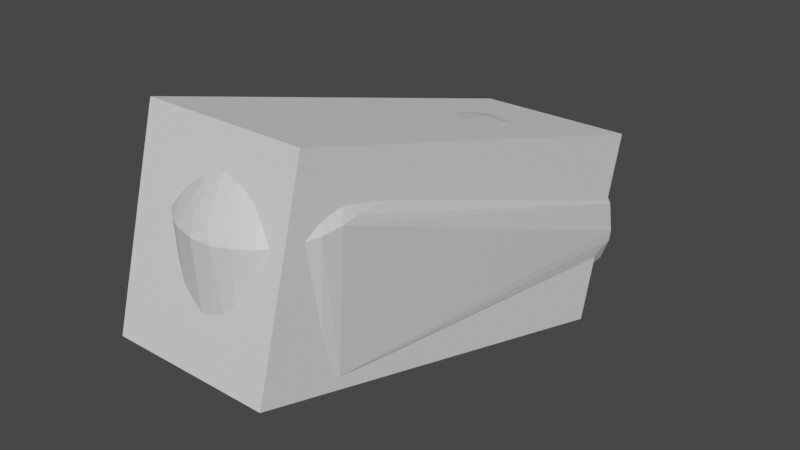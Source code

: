 # Source: link5.blend  (saved by Blender 2.82.7; exported with 4.5.12 LTS)
import bpy
from mathutils import Matrix  # noqa: F401  (used for matrix-valued properties, if any)

bpy.ops.wm.read_factory_settings(use_empty=True)
scene = bpy.context.scene
scene.name = 'Scene'

# ---- collections
col_collection = bpy.data.collections.new('Collection'); scene.collection.children.link(col_collection)

# ---- materials (node trees are filled in below, after node groups)
mat_defaultmaterial = bpy.data.materials.new('DefaultMaterial')
mat_defaultmaterial.use_transparent_shadow = False

# ---- material node trees
mat_defaultmaterial.use_nodes = True; mat_defaultmaterial.node_tree.nodes.clear()
_N = mat_defaultmaterial.node_tree.nodes; _L = mat_defaultmaterial.node_tree.links
n0 = _N.new('ShaderNodeOutputMaterial'); n0.name = 'Material Output'; n0.location = (300, 300)
n1 = _N.new('ShaderNodeBsdfPrincipled'); n1.name = 'Principled BSDF'; n1.location = (10, 300)
n1.distribution = 'GGX'
n1.subsurface_method = 'BURLEY'
n1.inputs[3].default_value = 1.45
n1.inputs[27].default_value = (0.0, 0.0, 0.0, 1.0)
n1.inputs[28].default_value = 1.0
_L.new(n1.outputs[0], n0.inputs[0])
n0.is_active_output = True

# ---- world
world_world = bpy.data.worlds.new('World'); scene.world = world_world
world_world.use_nodes = True; world_world.node_tree.nodes.clear()
_N = world_world.node_tree.nodes; _L = world_world.node_tree.links
n0 = _N.new('ShaderNodeOutputWorld'); n0.name = 'World Output'; n0.location = (300, 300)
n1 = _N.new('ShaderNodeBackground'); n1.name = 'Background'; n1.location = (10, 300)
n1.inputs[0].default_value = (0.05088, 0.05088, 0.05088, 1.0)
_L.new(n1.outputs[0], n0.inputs[0])
n0.is_active_output = True
world_world.color = (0.05088, 0.05088, 0.05088)
world_world.use_sun_shadow = False
world_world.sun_shadow_jitter_overblur = 0.0

# ---- meshes
me_cube_001 = bpy.data.meshes.new('Cube.001')
me_cube_001.from_pydata([(-0.05678, -0.1637, -0.0217), (-0.0582, -0.1274, 0.1044), (-0.05028, 0.1293, -0.1061), (-0.0517, 0.1656, 0.01993), (0.0517, -0.1656, -0.01993), (0.05028, -0.1293, 0.1061), (0.0582, 0.1274, -0.1044), (0.05678, 0.1637, 0.0217)], [], [(1, 2, 0), (3, 6, 2), (7, 4, 6), (5, 0, 4), (6, 0, 2), (3, 5, 7), (1, 3, 2), (3, 7, 6), (7, 5, 4), (5, 1, 0), (6, 4, 0), (3, 1, 5)])
_uv = me_cube_001.uv_layers.new(name='UVMap')
_uv.uv.foreach_set('vector', [0.625, 0.0, 0.375, 0.25, 0.375, 0.0, 0.625, 0.25, 0.375, 0.5, 0.375, 0.25, 0.625, 0.5, 0.375, 0.75, 0.375, 0.5, 0.625, 0.75, 0.375, 1.0, 0.375, 0.75, 0.375, 0.5, 0.125, 0.75, 0.125, 0.5, 0.875, 0.5, 0.625, 0.75, 0.625, 0.5, 0.625, 0.0, 0.625, 0.25, 0.375, 0.25, 0.625, 0.25, 0.625, 0.5, 0.375, 0.5, 0.625, 0.5, 0.625, 0.75, 0.375, 0.75, 0.625, 0.75, 0.625, 1.0, 0.375, 1.0, 0.375, 0.5, 0.375, 0.75, 0.125, 0.75, 0.875, 0.5, 0.875, 0.75, 0.625, 0.75])
me_cube_001.use_remesh_fix_poles = True
me_cube_001.use_remesh_preserve_attributes = False
me_cube_001.use_mirror_vertex_groups = False
me_cube_001.update()
me_link5 = bpy.data.meshes.new('link5')
me_link5.from_pydata([(-0.04313, 0.0346, -0.259), (-0.04949, 0.1046, -0.007973), (-0.0276, 0.08841, -0.1731), (-0.02924, 0.0158, 0.03807), (-0.039, 0.01581, 0.02823), (-0.00786, -0.05141, -0.2162), (0.01149, 0.05424, -0.259), (-0.00797, 0.05458, -0.259), (-0.000707, 0.08537, -0.1988), (0.04522, 0.01581, 0.01618), (0.04525, 0.101, 0.0244), (0.04015, 0.0158, 0.02631), (0.05258, 0.01742, -0.259), (0.05053, 0.1033, 0.003046), (0.05508, -0.002321, -0.259), (0.05508, -0.002321, -0.259), (0.05053, 0.1033, 0.003046), (0.04767, 0.01586, 0.005726), (0.03129, 0.01581, 0.03658), (0.03052, 0.09895, 0.04205), (0.02016, 0.09825, 0.04819), (-0.04901, 0.1019, 0.0147), (-0.05041, 0.1039, 0.0002623), (-0.04766, 0.01586, 0.005784), (-0.04541, 0.101, 0.02388), (-0.04035, 0.1002, 0.03226), (-0.03866, 0.1083, 0.0247), (-0.039, 0.01581, 0.02823), (-0.04035, 0.1002, 0.03226), (-0.04541, 0.101, 0.02388), (-0.04313, 0.0346, -0.259), (-0.0503, 0.02238, -0.259), (-0.04949, 0.1046, -0.007973), (-0.02345, -0.04798, -0.2214), (-0.039, 0.01581, 0.02823), (-0.04525, 0.0158, 0.016), (0.03741, 0.09982, 0.03584), (0.03052, 0.09895, 0.04205), (0.03129, 0.01581, 0.03658), (-0.01763, 0.01581, 0.04479), (-0.02924, 0.0158, 0.03807), (-0.00786, -0.05141, -0.2162), (-0.004649, 0.0978, 0.05217), (-0.01983, 0.09853, 0.04827), (-0.01763, 0.01581, 0.04479), (-0.004649, 0.0978, 0.05217), (-0.01763, 0.01581, 0.04479), (-0.002655, 0.0158, 0.04798), (0.01518, 0.1167, 0.03552), (0.01032, 0.1256, 0.02724), (0.007445, 0.1175, 0.03726), (0.04951, 0.1044, -0.008035), (0.05258, 0.01742, -0.259), (0.04347, 0.03402, -0.259), (-0.01139, 0.0843, -0.1997), (-0.000707, 0.08537, -0.1988), (-0.00797, 0.05458, -0.259), (-0.02223, 0.08404, -0.1947), (-0.00797, 0.05458, -0.259), (-0.02602, 0.04898, -0.259), (-0.04525, 0.0158, 0.016), (-0.04901, 0.1019, 0.0147), (-0.04766, 0.01586, 0.005784), (-0.01577, 0.1282, 0.01071), (-0.01643, 0.1253, 0.02505), (-0.004211, 0.129, 0.01653), (-0.004211, 0.129, 0.01653), (-0.01643, 0.1253, 0.02505), (-0.002979, 0.1257, 0.02893), (-0.02924, 0.0158, 0.03807), (-0.03414, 0.09933, 0.0391), (-0.039, 0.01581, 0.02823), (-0.0254, 0.09856, 0.04545), (-0.02713, 0.1053, 0.03938), (-0.03414, 0.09933, 0.0391), (-0.03414, 0.09933, 0.0391), (-0.02924, 0.0158, 0.03807), (-0.0254, 0.09856, 0.04545), (0.05053, 0.1033, 0.003046), (0.0446, 0.1093, 0.009724), (0.04858, 0.1018, 0.01588), (0.04858, 0.1018, 0.01588), (0.04767, 0.01586, 0.005726), (0.05053, 0.1033, 0.003046), (0.005702, 0.1298, 0.007863), (-0.006807, 0.1295, 0.01132), (0.008238, 0.1289, 0.01471), (0.01032, 0.1256, 0.02724), (0.02027, 0.1171, 0.03224), (0.02161, 0.1246, 0.02149), (0.008238, 0.1289, 0.01471), (0.01032, 0.1256, 0.02724), (0.02161, 0.1246, 0.02149), (-0.002979, 0.1257, 0.02893), (0.01032, 0.1256, 0.02724), (-0.004211, 0.129, 0.01653), (0.02715, 0.08822, -0.1754), (0.04951, 0.1044, -0.008035), (0.04347, 0.03402, -0.259), (0.01149, 0.05424, -0.259), (0.01697, 0.08286, -0.2008), (0.03097, 0.04576, -0.259), (0.01697, 0.08286, -0.2008), (0.01149, 0.05424, -0.259), (0.01085, 0.08517, -0.1979), (0.01018, 0.1294, -0.0007215), (0.01829, 0.1274, -0.005254), (0.008646, 0.1284, -0.009444), (0.05215, -0.01748, -0.243), (0.05432, -0.01011, -0.259), (0.04767, 0.01586, 0.005726), (0.05432, -0.01011, -0.259), (0.05508, -0.002321, -0.259), (0.04767, 0.01586, 0.005726), (0.002603, 0.1053, 0.04795), (0.01317, 0.106, 0.04549), (0.007445, 0.1175, 0.03726), (-0.0282, 0.1238, 0.01365), (-0.0329, 0.1222, 0.0002261), (-0.04142, 0.1135, 0.007594), (-0.01577, 0.1282, 0.01071), (-0.004211, 0.129, 0.01653), (-0.006807, 0.1295, 0.01132), (-0.01458, 0.1287, 0.0006081), (-0.006807, 0.1295, 0.01132), (-0.004047, 0.1299, 0.002559), (-0.01654, 0.1273, -0.007896), (-0.01458, 0.1287, 0.0006081), (-0.00634, 0.1291, -0.006773), (-0.03476, 0.1165, 0.01719), (-0.04347, 0.1082, 0.01585), (-0.03866, 0.1083, 0.0247), (-0.0282, 0.1238, 0.01365), (-0.01643, 0.1253, 0.02505), (-0.01577, 0.1282, 0.01071), (-0.0282, 0.1238, 0.01365), (-0.02844, 0.1184, 0.02355), (-0.01643, 0.1253, 0.02505), (-0.05397, 0.01155, -0.259), (-0.04949, 0.1046, -0.007973), (-0.0503, 0.02238, -0.259), (-0.04313, 0.0346, -0.259), (-0.02223, 0.08404, -0.1947), (-0.02602, 0.04898, -0.259), (-0.02223, 0.08404, -0.1947), (-0.01139, 0.0843, -0.1997), (-0.00797, 0.05458, -0.259), (0.008457, 0.09786, 0.05158), (0.002603, 0.1053, 0.04795), (-0.004649, 0.0978, 0.05217), (-0.004649, 0.0978, 0.05217), (-0.002655, 0.0158, 0.04798), (0.008457, 0.09786, 0.05158), (0.008457, 0.09786, 0.05158), (-0.002655, 0.0158, 0.04798), (0.01479, 0.01577, 0.04594), (-0.02345, -0.04798, -0.2214), (-0.01481, -0.05069, -0.2196), (-0.039, 0.01581, 0.02823), (-0.00786, -0.05141, -0.2162), (-0.039, 0.01581, 0.02823), (-0.01481, -0.05069, -0.2196), (-0.005146, -0.0546, -0.2455), (-0.01115, -0.05309, -0.2339), (-0.01159, -0.05381, -0.2485), (-0.02924, 0.0158, 0.03807), (-0.01763, 0.01581, 0.04479), (-0.0254, 0.09856, 0.04545), (0.04858, 0.1018, 0.01588), (0.04525, 0.101, 0.0244), (0.04522, 0.01581, 0.01618), (0.03307, 0.1216, -0.002943), (0.02451, 0.1257, -0.002052), (0.03143, 0.1229, 0.006909), (0.03143, 0.1229, 0.006909), (0.04019, 0.1153, 0.003949), (0.03307, 0.1216, -0.002943), (0.03307, 0.1216, -0.002943), (0.04019, 0.1153, 0.003949), (0.04252, 0.113, -0.006256), (-0.0254, 0.09856, 0.04545), (-0.01763, 0.01581, 0.04479), (-0.01983, 0.09853, 0.04827), (-0.01983, 0.09853, 0.04827), (-0.02713, 0.1053, 0.03938), (-0.0254, 0.09856, 0.04545), (-0.004649, 0.0978, 0.05217), (-0.008002, 0.1063, 0.0465), (-0.01983, 0.09853, 0.04827), (-0.008002, 0.1063, 0.0465), (-0.004649, 0.0978, 0.05217), (0.002603, 0.1053, 0.04795), (0.002603, 0.1053, 0.04795), (-0.000101, 0.1176, 0.03815), (-0.008002, 0.1063, 0.0465), (0.002603, 0.1053, 0.04795), (0.008457, 0.09786, 0.05158), (0.01317, 0.106, 0.04549), (0.01822, 0.1279, 0.008189), (0.008238, 0.1289, 0.01471), (0.02161, 0.1246, 0.02149), (0.01822, 0.1279, 0.008189), (0.005702, 0.1298, 0.007863), (0.008238, 0.1289, 0.01471), (0.02317, 0.08496, -0.1911), (0.04347, 0.03402, -0.259), (0.03097, 0.04576, -0.259), (0.02715, 0.08822, -0.1754), (0.04347, 0.03402, -0.259), (0.02317, 0.08496, -0.1911), (0.04734, 0.1078, -1.52e-05), (0.0446, 0.1093, 0.009724), (0.05053, 0.1033, 0.003046), (-0.000707, 0.08537, -0.1988), (0.01085, 0.08517, -0.1979), (0.01149, 0.05424, -0.259), (0.02317, 0.08496, -0.1911), (0.03097, 0.04576, -0.259), (0.01697, 0.08286, -0.2008), (0.02317, 0.08496, -0.1911), (0.01085, 0.08517, -0.1979), (0.01467, 0.08941, -0.1833), (-0.00634, 0.1291, -0.006773), (-0.0203, 0.08992, -0.1771), (-0.01654, 0.1273, -0.007896), (-0.005146, -0.0546, -0.2455), (0.003135, -0.05513, -0.2589), (-0.001501, -0.05409, -0.2349), (0.03699, -0.04084, -0.2317), (0.04767, 0.01586, 0.005726), (0.04522, 0.01581, 0.01618), (0.02698, 0.1069, 0.03806), (0.02027, 0.1171, 0.03224), (0.0208, 0.105, 0.04321), (0.0208, 0.105, 0.04321), (0.02027, 0.1171, 0.03224), (0.01518, 0.1167, 0.03552), (-0.01458, 0.1287, 0.0006081), (-0.01577, 0.1282, 0.01071), (-0.006807, 0.1295, 0.01132), (-0.01577, 0.1282, 0.01071), (-0.02094, 0.1272, 0.004685), (-0.0282, 0.1238, 0.01365), (-0.02094, 0.1272, 0.004685), (-0.0329, 0.1222, 0.0002261), (-0.0282, 0.1238, 0.01365), (0.005702, 0.1298, 0.007863), (-0.004047, 0.1299, 0.002559), (-0.006807, 0.1295, 0.01132), (-0.01088, 0.08909, -0.186), (0.0003668, 0.08982, -0.1855), (-0.01139, 0.0843, -0.1997), (-0.01654, 0.1273, -0.007896), (-0.02346, 0.126, -0.003386), (-0.01458, 0.1287, 0.0006081), (-0.01577, 0.1282, 0.01071), (-0.01458, 0.1287, 0.0006081), (-0.02094, 0.1272, 0.004685), (-0.02094, 0.1272, 0.004685), (-0.01458, 0.1287, 0.0006081), (-0.02346, 0.126, -0.003386), (-0.0276, 0.08841, -0.1731), (-0.02346, 0.126, -0.003386), (-0.0203, 0.08992, -0.1771), (-0.03476, 0.1165, 0.01719), (-0.04142, 0.1135, 0.007594), (-0.04347, 0.1082, 0.01585), (-0.04541, 0.101, 0.02388), (-0.04525, 0.0158, 0.016), (-0.039, 0.01581, 0.02823), (-0.04142, 0.1135, 0.007594), (-0.03476, 0.1165, 0.01719), (-0.0282, 0.1238, 0.01365), (-0.04901, 0.1019, 0.0147), (-0.04347, 0.1082, 0.01585), (-0.04142, 0.1135, 0.007594), (-0.04901, 0.1019, 0.0147), (-0.04142, 0.1135, 0.007594), (-0.05041, 0.1039, 0.0002623), (-0.02844, 0.1184, 0.02355), (-0.02188, 0.1174, 0.03088), (-0.01643, 0.1253, 0.02505), (-0.02844, 0.1184, 0.02355), (-0.03866, 0.1083, 0.0247), (-0.0309, 0.1106, 0.03111), (-0.03414, 0.09933, 0.0391), (-0.04035, 0.1002, 0.03226), (-0.039, 0.01581, 0.02823), (-0.0309, 0.1106, 0.03111), (-0.03866, 0.1083, 0.0247), (-0.04035, 0.1002, 0.03226), (-0.05397, 0.01155, -0.259), (-0.05502, -0.004388, -0.259), (-0.05041, 0.1039, 0.0002623), (-0.04313, 0.0346, -0.259), (-0.0276, 0.08841, -0.1731), (-0.02223, 0.08404, -0.1947), (0.02016, 0.09825, 0.04819), (0.008457, 0.09786, 0.05158), (0.01479, 0.01577, 0.04594), (0.008457, 0.09786, 0.05158), (0.02016, 0.09825, 0.04819), (0.01317, 0.106, 0.04549), (-0.05502, -0.004388, -0.259), (-0.05321, -0.01391, -0.2455), (-0.04766, 0.01586, 0.005784), (0.01479, 0.01577, 0.04594), (0.03129, 0.01581, 0.03658), (0.02016, 0.09825, 0.04819), (0.03741, 0.09982, 0.03584), (0.03129, 0.01581, 0.03658), (0.04015, 0.0158, 0.02631), (0.04858, 0.1018, 0.01588), (0.0446, 0.1093, 0.009724), (0.04112, 0.1121, 0.01355), (0.03251, 0.1174, 0.01946), (0.03867, 0.108, 0.02526), (0.04112, 0.1121, 0.01355), (0.0446, 0.1093, 0.009724), (0.04019, 0.1153, 0.003949), (0.04112, 0.1121, 0.01355), (0.008238, 0.1289, 0.01471), (-0.004211, 0.129, 0.01653), (0.01032, 0.1256, 0.02724), (0.03143, 0.1229, 0.006909), (0.02652, 0.1241, 0.0158), (0.04112, 0.1121, 0.01355), (0.02652, 0.1241, 0.0158), (0.03251, 0.1174, 0.01946), (0.04112, 0.1121, 0.01355), (0.01822, 0.1279, 0.008189), (0.02652, 0.1241, 0.0158), (0.03143, 0.1229, 0.006909), (0.02451, 0.1257, -0.002052), (0.01822, 0.1279, 0.008189), (0.03143, 0.1229, 0.006909), (0.04112, 0.1121, 0.01355), (0.04019, 0.1153, 0.003949), (0.03143, 0.1229, 0.006909), (-0.005993, 0.1159, 0.03904), (-0.01588, 0.1115, 0.0402), (-0.008002, 0.1063, 0.0465), (-0.01321, 0.119, 0.0339), (-0.01643, 0.1253, 0.02505), (-0.02188, 0.1174, 0.03088), (-0.002979, 0.1257, 0.02893), (0.007445, 0.1175, 0.03726), (0.01032, 0.1256, 0.02724), (0.007445, 0.1175, 0.03726), (-0.002979, 0.1257, 0.02893), (-0.000101, 0.1176, 0.03815), (0.01822, 0.1279, 0.008189), (0.01018, 0.1294, -0.0007215), (0.005702, 0.1298, 0.007863), (0.02715, 0.08822, -0.1754), (0.03307, 0.1216, -0.002943), (0.04252, 0.113, -0.006256), (0.02451, 0.1257, -0.002052), (0.03307, 0.1216, -0.002943), (0.02715, 0.08822, -0.1754), (0.04951, 0.1044, -0.008035), (0.05053, 0.1033, 0.003046), (0.05258, 0.01742, -0.259), (0.04734, 0.1078, -1.52e-05), (0.04019, 0.1153, 0.003949), (0.0446, 0.1093, 0.009724), (0.01085, 0.08517, -0.1979), (-0.000707, 0.08537, -0.1988), (0.01467, 0.08941, -0.1833), (0.0003668, 0.08982, -0.1855), (0.01467, 0.08941, -0.1833), (-0.000707, 0.08537, -0.1988), (0.01085, 0.08517, -0.1979), (0.02317, 0.08496, -0.1911), (0.01697, 0.08286, -0.2008), (0.01467, 0.08941, -0.1833), (0.02715, 0.08822, -0.1754), (0.02317, 0.08496, -0.1911), (0.005702, 0.1298, 0.007863), (0.01018, 0.1294, -0.0007215), (-0.004047, 0.1299, 0.002559), (-0.00634, 0.1291, -0.006773), (-0.004047, 0.1299, 0.002559), (0.01018, 0.1294, -0.0007215), (0.00996, -0.05074, -0.2144), (0.0174, -0.05018, -0.221), (0.04015, 0.0158, 0.02631), (0.00996, -0.05074, -0.2144), (0.04015, 0.0158, 0.02631), (0.03129, 0.01581, 0.03658), (0.007445, 0.1175, 0.03726), (0.01317, 0.106, 0.04549), (0.01518, 0.1167, 0.03552), (-0.006807, 0.1295, 0.01132), (-0.004211, 0.129, 0.01653), (0.008238, 0.1289, 0.01471), (-0.00634, 0.1291, -0.006773), (-0.01458, 0.1287, 0.0006081), (-0.004047, 0.1299, 0.002559), (-0.02346, 0.126, -0.003386), (-0.01654, 0.1273, -0.007896), (-0.0203, 0.08992, -0.1771), (-0.03476, 0.1165, 0.01719), (-0.02844, 0.1184, 0.02355), (-0.0282, 0.1238, 0.01365), (-0.03476, 0.1165, 0.01719), (-0.03866, 0.1083, 0.0247), (-0.02844, 0.1184, 0.02355), (-0.02188, 0.1174, 0.03088), (-0.02844, 0.1184, 0.02355), (-0.0309, 0.1106, 0.03111), (-0.05041, 0.1039, 0.0002623), (-0.04106, 0.1147, -0.004035), (-0.04949, 0.1046, -0.007973), (0.003135, -0.05513, -0.2589), (-0.005146, -0.0546, -0.2455), (-0.01176, -0.0539, -0.259), (-0.01176, -0.0539, -0.259), (-0.005146, -0.0546, -0.2455), (-0.01159, -0.05381, -0.2485), (-0.05502, -0.004388, -0.259), (-0.04766, 0.01586, 0.005784), (-0.05041, 0.1039, 0.0002623), (0.003435, -0.05153, -0.2143), (-0.00786, -0.05141, -0.2162), (-0.001501, -0.05409, -0.2349), (0.03867, 0.108, 0.02526), (0.03251, 0.1174, 0.01946), (0.02963, 0.1129, 0.02962), (0.02963, 0.1129, 0.02962), (0.03251, 0.1174, 0.01946), (0.02161, 0.1246, 0.02149), (0.04525, 0.101, 0.0244), (0.04858, 0.1018, 0.01588), (0.04112, 0.1121, 0.01355), (0.03867, 0.108, 0.02526), (0.04525, 0.101, 0.0244), (0.04112, 0.1121, 0.01355), (0.04858, 0.1018, 0.01588), (0.04522, 0.01581, 0.01618), (0.04767, 0.01586, 0.005726), (0.04734, 0.1078, -1.52e-05), (0.04951, 0.1044, -0.008035), (0.04252, 0.113, -0.006256), (-0.01588, 0.1115, 0.0402), (-0.005993, 0.1159, 0.03904), (-0.01321, 0.119, 0.0339), (-0.01321, 0.119, 0.0339), (-0.005993, 0.1159, 0.03904), (-0.002979, 0.1257, 0.02893), (-0.01321, 0.119, 0.0339), (-0.002979, 0.1257, 0.02893), (-0.01643, 0.1253, 0.02505), (-0.008002, 0.1063, 0.0465), (-0.000101, 0.1176, 0.03815), (-0.005993, 0.1159, 0.03904), (-0.01588, 0.1115, 0.0402), (-0.01983, 0.09853, 0.04827), (-0.008002, 0.1063, 0.0465), (-0.02188, 0.1174, 0.03088), (-0.01588, 0.1115, 0.0402), (-0.01321, 0.119, 0.0339), (0.02161, 0.1246, 0.02149), (0.02027, 0.1171, 0.03224), (0.02963, 0.1129, 0.02962), (0.01518, 0.1167, 0.03552), (0.02027, 0.1171, 0.03224), (0.01032, 0.1256, 0.02724), (-0.000101, 0.1176, 0.03815), (0.002603, 0.1053, 0.04795), (0.007445, 0.1175, 0.03726), (0.02016, 0.09825, 0.04819), (0.03052, 0.09895, 0.04205), (0.0208, 0.105, 0.04321), (0.02698, 0.1069, 0.03806), (0.0208, 0.105, 0.04321), (0.03052, 0.09895, 0.04205), (0.0208, 0.105, 0.04321), (0.01317, 0.106, 0.04549), (0.02016, 0.09825, 0.04819), (0.01317, 0.106, 0.04549), (0.0208, 0.105, 0.04321), (0.01518, 0.1167, 0.03552), (0.01822, 0.1279, 0.008189), (0.02451, 0.1257, -0.002052), (0.01829, 0.1274, -0.005254), (0.02652, 0.1241, 0.0158), (0.01822, 0.1279, 0.008189), (0.02161, 0.1246, 0.02149), (0.04734, 0.1078, -1.52e-05), (0.05053, 0.1033, 0.003046), (0.04951, 0.1044, -0.008035), (-0.00634, 0.1291, -0.006773), (0.008646, 0.1284, -0.009444), (0.0003668, 0.08982, -0.1855), (-0.000707, 0.08537, -0.1988), (-0.01139, 0.0843, -0.1997), (0.0003668, 0.08982, -0.1855), (-0.01088, 0.08909, -0.186), (-0.0203, 0.08992, -0.1771), (-0.00634, 0.1291, -0.006773), (0.04887, -0.02543, -0.2399), (0.05215, -0.01748, -0.243), (0.04767, 0.01586, 0.005726), (0.04082, -0.03713, -0.2341), (0.04293, -0.03447, -0.259), (0.04514, -0.03161, -0.2356), (0.04082, -0.03713, -0.2341), (0.03401, -0.04346, -0.259), (0.04293, -0.03447, -0.259), (0.04082, -0.03713, -0.2341), (0.03699, -0.04084, -0.2317), (0.03401, -0.04346, -0.259), (0.003135, -0.05513, -0.2589), (0.01121, -0.05398, -0.259), (0.0128, -0.05344, -0.244), (0.02676, -0.04816, -0.2375), (0.02001, -0.05123, -0.2392), (0.02253, -0.05028, -0.259), (0.01479, 0.01577, 0.04594), (0.00996, -0.05074, -0.2144), (0.03129, 0.01581, 0.03658), (0.02676, -0.04816, -0.2375), (0.02253, -0.05028, -0.259), (0.03401, -0.04346, -0.259), (0.03157, -0.04521, -0.2346), (0.02676, -0.04816, -0.2375), (0.03401, -0.04346, -0.259), (0.03741, 0.09982, 0.03584), (0.02698, 0.1069, 0.03806), (0.03052, 0.09895, 0.04205), (0.01018, 0.1294, -0.0007215), (0.008646, 0.1284, -0.009444), (-0.00634, 0.1291, -0.006773), (-0.04106, 0.1147, -0.004035), (-0.04142, 0.1135, 0.007594), (-0.0329, 0.1222, 0.0002261), (-0.04106, 0.1147, -0.004035), (-0.05041, 0.1039, 0.0002623), (-0.04142, 0.1135, 0.007594), (-0.03866, 0.1083, 0.0247), (-0.04347, 0.1082, 0.01585), (-0.04541, 0.101, 0.02388), (-0.02188, 0.1174, 0.03088), (-0.0309, 0.1106, 0.03111), (-0.02713, 0.1053, 0.03938), (-0.0309, 0.1106, 0.03111), (-0.03414, 0.09933, 0.0391), (-0.02713, 0.1053, 0.03938), (-0.02346, 0.126, -0.003386), (-0.0276, 0.08841, -0.1731), (-0.0329, 0.1222, 0.0002261), (-0.05041, 0.1039, 0.0002623), (-0.04949, 0.1046, -0.007973), (-0.05397, 0.01155, -0.259), (-0.04607, -0.03023, -0.2364), (-0.04649, -0.02971, -0.259), (-0.04235, -0.03532, -0.2341), (-0.04987, -0.02352, -0.2415), (-0.05204, -0.01809, -0.259), (-0.04649, -0.02971, -0.259), (-0.03216, -0.04484, -0.2376), (-0.03689, -0.04085, -0.259), (-0.02551, -0.04891, -0.259), (-0.02547, -0.04879, -0.2364), (-0.02345, -0.04798, -0.2214), (-0.03134, -0.04468, -0.2272), (-0.04525, 0.0158, 0.016), (-0.03134, -0.04468, -0.2272), (-0.02345, -0.04798, -0.2214), (-0.02547, -0.04879, -0.2364), (-0.03134, -0.04468, -0.2272), (-0.03216, -0.04484, -0.2376), (0.003435, -0.05153, -0.2143), (0.01479, 0.01577, 0.04594), (-0.002655, 0.0158, 0.04798), (0.03251, 0.1174, 0.01946), (0.02652, 0.1241, 0.0158), (0.02161, 0.1246, 0.02149), (0.04525, 0.101, 0.0244), (0.03867, 0.108, 0.02526), (0.03741, 0.09982, 0.03584), (0.04525, 0.101, 0.0244), (0.03741, 0.09982, 0.03584), (0.04015, 0.0158, 0.02631), (0.04951, 0.1044, -0.008035), (0.02715, 0.08822, -0.1754), (0.04252, 0.113, -0.006256), (-0.002979, 0.1257, 0.02893), (-0.005993, 0.1159, 0.03904), (-0.000101, 0.1176, 0.03815), (0.01018, 0.1294, -0.0007215), (0.01822, 0.1279, 0.008189), (0.01829, 0.1274, -0.005254), (0.01829, 0.1274, -0.005254), (0.02451, 0.1257, -0.002052), (0.02715, 0.08822, -0.1754), (0.008646, 0.1284, -0.009444), (0.01829, 0.1274, -0.005254), (0.01467, 0.08941, -0.1833), (0.01467, 0.08941, -0.1833), (0.01829, 0.1274, -0.005254), (0.02715, 0.08822, -0.1754), (0.01467, 0.08941, -0.1833), (0.0003668, 0.08982, -0.1855), (0.008646, 0.1284, -0.009444), (0.05215, -0.01748, -0.243), (0.04887, -0.02543, -0.2399), (0.04875, -0.02571, -0.259), (0.05215, -0.01748, -0.243), (0.04875, -0.02571, -0.259), (0.05432, -0.01011, -0.259), (0.03699, -0.04084, -0.2317), (0.04082, -0.03713, -0.2341), (0.04767, 0.01586, 0.005726), (0.03699, -0.04084, -0.2317), (0.03157, -0.04521, -0.2346), (0.03401, -0.04346, -0.259), (-0.001501, -0.05409, -0.2349), (0.00818, -0.05346, -0.2326), (0.003435, -0.05153, -0.2143), (0.02253, -0.05028, -0.259), (0.02001, -0.05123, -0.2392), (0.01121, -0.05398, -0.259), (0.03157, -0.04521, -0.2346), (0.0241, -0.04818, -0.224), (0.02676, -0.04816, -0.2375), (0.03109, -0.04413, -0.2235), (0.03699, -0.04084, -0.2317), (0.04522, 0.01581, 0.01618), (0.04522, 0.01581, 0.01618), (0.0241, -0.04818, -0.224), (0.03109, -0.04413, -0.2235), (0.03157, -0.04521, -0.2346), (0.03699, -0.04084, -0.2317), (0.03109, -0.04413, -0.2235), (-0.0329, 0.1222, 0.0002261), (-0.02094, 0.1272, 0.004685), (-0.02346, 0.126, -0.003386), (-0.01782, 0.08708, -0.189), (-0.0203, 0.08992, -0.1771), (-0.01088, 0.08909, -0.186), (-0.04035, 0.1002, 0.03226), (-0.03414, 0.09933, 0.0391), (-0.0309, 0.1106, 0.03111), (-0.04106, 0.1147, -0.004035), (-0.0329, 0.1222, 0.0002261), (-0.0276, 0.08841, -0.1731), (-0.04949, 0.1046, -0.007973), (-0.04106, 0.1147, -0.004035), (-0.0276, 0.08841, -0.1731), (-0.01782, 0.08708, -0.189), (-0.01139, 0.0843, -0.1997), (-0.02223, 0.08404, -0.1947), (-0.01139, 0.0843, -0.1997), (-0.01782, 0.08708, -0.189), (-0.01088, 0.08909, -0.186), (0.003135, -0.05513, -0.2589), (-0.01176, -0.0539, -0.259), (-0.04972, -0.003351, -0.2646), (0.01121, -0.05398, -0.259), (0.003135, -0.05513, -0.2589), (-0.04972, -0.003351, -0.2646), (-0.04972, -0.003351, -0.2646), (-0.01176, -0.0539, -0.259), (-0.02551, -0.04891, -0.259), (0.02253, -0.05028, -0.259), (0.01121, -0.05398, -0.259), (-0.04972, -0.003351, -0.2646), (-0.04972, -0.003351, -0.2646), (-0.02551, -0.04891, -0.259), (-0.03689, -0.04085, -0.259), (0.03401, -0.04346, -0.259), (0.02253, -0.05028, -0.259), (-0.04972, -0.003351, -0.2646), (-0.04972, -0.003351, -0.2646), (0.04293, -0.03447, -0.259), (0.03401, -0.04346, -0.259), (-0.04972, -0.003351, -0.2646), (-0.04649, -0.02971, -0.259), (-0.05204, -0.01809, -0.259), (-0.04972, -0.003351, -0.2646), (0.04875, -0.02571, -0.259), (0.04293, -0.03447, -0.259), (-0.04972, -0.003351, -0.2646), (0.05432, -0.01011, -0.259), (0.04875, -0.02571, -0.259), (-0.04972, -0.003351, -0.2646), (0.05508, -0.002321, -0.259), (0.05432, -0.01011, -0.259), (-0.0497, 0.003472, -0.2645), (-0.02602, 0.04898, -0.259), (-0.00797, 0.05458, -0.259), (-0.04313, 0.0346, -0.259), (-0.02602, 0.04898, -0.259), (-0.0497, 0.003472, -0.2645), (-0.0497, 0.003472, -0.2645), (-0.00797, 0.05458, -0.259), (0.01149, 0.05424, -0.259), (-0.0497, 0.003472, -0.2645), (-0.0503, 0.02238, -0.259), (-0.04313, 0.0346, -0.259), (-0.05397, 0.01155, -0.259), (-0.0503, 0.02238, -0.259), (-0.0497, 0.003472, -0.2645), (0.01149, 0.05424, -0.259), (0.03097, 0.04576, -0.259), (-0.0497, 0.003472, -0.2645), (-0.0497, 0.003472, -0.2645), (-0.05502, -0.004388, -0.259), (-0.05397, 0.01155, -0.259), (-0.0497, 0.003472, -0.2645), (-0.04972, -0.003351, -0.2646), (-0.05502, -0.004388, -0.259), (0.03097, 0.04576, -0.259), (0.04347, 0.03402, -0.259), (-0.0497, 0.003472, -0.2645), (-0.0497, 0.003472, -0.2645), (0.04347, 0.03402, -0.259), (0.05258, 0.01742, -0.259), (0.05258, 0.01742, -0.259), (0.05508, -0.002321, -0.259), (-0.0497, 0.003472, -0.2645), (0.05508, -0.002321, -0.259), (-0.04972, -0.003351, -0.2646), (-0.0497, 0.003472, -0.2645), (-0.03804, -0.03988, -0.2322), (-0.04235, -0.03532, -0.2341), (-0.03689, -0.04085, -0.259), (-0.04987, -0.02352, -0.2415), (-0.05321, -0.01391, -0.2455), (-0.05204, -0.01809, -0.259), (-0.001501, -0.05409, -0.2349), (-0.00786, -0.05141, -0.2162), (-0.01115, -0.05309, -0.2339), (-0.01115, -0.05309, -0.2339), (-0.00786, -0.05141, -0.2162), (-0.01481, -0.05069, -0.2196), (-0.03216, -0.04484, -0.2376), (-0.03804, -0.03988, -0.2322), (-0.03689, -0.04085, -0.259), (-0.03216, -0.04484, -0.2376), (-0.03134, -0.04468, -0.2272), (-0.03804, -0.03988, -0.2322), (-0.02551, -0.04891, -0.259), (-0.01969, -0.05136, -0.2424), (-0.02547, -0.04879, -0.2364), (-0.01763, 0.01581, 0.04479), (-0.00786, -0.05141, -0.2162), (0.003435, -0.05153, -0.2143), (0.003435, -0.05153, -0.2143), (-0.002655, 0.0158, 0.04798), (-0.01763, 0.01581, 0.04479), (0.03741, 0.09982, 0.03584), (0.03867, 0.108, 0.02526), (0.02963, 0.1129, 0.02962), (-0.01588, 0.1115, 0.0402), (-0.02713, 0.1053, 0.03938), (-0.01983, 0.09853, 0.04827), (0.02698, 0.1069, 0.03806), (0.02963, 0.1129, 0.02962), (0.02027, 0.1171, 0.03224), (0.04252, 0.113, -0.006256), (0.04019, 0.1153, 0.003949), (0.04734, 0.1078, -1.52e-05), (0.04293, -0.03447, -0.259), (0.04875, -0.02571, -0.259), (0.04514, -0.03161, -0.2356), (0.003135, -0.05513, -0.2589), (0.00818, -0.05346, -0.2326), (-0.001501, -0.05409, -0.2349), (-0.0203, 0.08992, -0.1771), (-0.02223, 0.08404, -0.1947), (-0.0276, 0.08841, -0.1731), (-0.04901, 0.1019, 0.0147), (-0.04541, 0.101, 0.02388), (-0.04347, 0.1082, 0.01585), (-0.04901, 0.1019, 0.0147), (-0.04525, 0.0158, 0.016), (-0.04541, 0.101, 0.02388), (-0.05204, -0.01809, -0.259), (-0.05502, -0.004388, -0.259), (-0.04972, -0.003351, -0.2646), (-0.05204, -0.01809, -0.259), (-0.05321, -0.01391, -0.2455), (-0.05502, -0.004388, -0.259), (-0.04607, -0.03023, -0.2364), (-0.04987, -0.02352, -0.2415), (-0.04649, -0.02971, -0.259), (-0.001501, -0.05409, -0.2349), (-0.01115, -0.05309, -0.2339), (-0.005146, -0.0546, -0.2455), (-0.01844, -0.05127, -0.2325), (-0.01115, -0.05309, -0.2339), (-0.01481, -0.05069, -0.2196), (-0.03134, -0.04468, -0.2272), (-0.04525, 0.0158, 0.016), (-0.04766, 0.01586, 0.005784), (-0.03134, -0.04468, -0.2272), (-0.04766, 0.01586, 0.005784), (-0.03804, -0.03988, -0.2322), (-0.03216, -0.04484, -0.2376), (-0.02551, -0.04891, -0.259), (-0.02547, -0.04879, -0.2364), (0.003435, -0.05153, -0.2143), (0.00996, -0.05074, -0.2144), (0.01479, 0.01577, 0.04594), (0.03741, 0.09982, 0.03584), (0.02963, 0.1129, 0.02962), (0.02698, 0.1069, 0.03806), (-0.01588, 0.1115, 0.0402), (-0.02188, 0.1174, 0.03088), (-0.02713, 0.1053, 0.03938), (0.04767, 0.01586, 0.005726), (0.04082, -0.03713, -0.2341), (0.04514, -0.03161, -0.2356), (0.04887, -0.02543, -0.2399), (0.04514, -0.03161, -0.2356), (0.04875, -0.02571, -0.259), (0.0128, -0.05344, -0.244), (0.00818, -0.05346, -0.2326), (0.003135, -0.05513, -0.2589), (0.00818, -0.05346, -0.2326), (0.00996, -0.05074, -0.2144), (0.003435, -0.05153, -0.2143), (0.0128, -0.05344, -0.244), (0.01121, -0.05398, -0.259), (0.02001, -0.05123, -0.2392), (0.0003668, 0.08982, -0.1855), (-0.01088, 0.08909, -0.186), (-0.00634, 0.1291, -0.006773), (-0.0203, 0.08992, -0.1771), (-0.01782, 0.08708, -0.189), (-0.02223, 0.08404, -0.1947), (-0.04235, -0.03532, -0.2341), (-0.03804, -0.03988, -0.2322), (-0.04766, 0.01586, 0.005784), (-0.03689, -0.04085, -0.259), (-0.04235, -0.03532, -0.2341), (-0.04649, -0.02971, -0.259), (-0.04649, -0.02971, -0.259), (-0.04972, -0.003351, -0.2646), (-0.03689, -0.04085, -0.259), (-0.01969, -0.05136, -0.2424), (-0.01176, -0.0539, -0.259), (-0.01159, -0.05381, -0.2485), (0.04514, -0.03161, -0.2356), (0.04887, -0.02543, -0.2399), (0.04767, 0.01586, 0.005726), (0.04522, 0.01581, 0.01618), (0.04015, 0.0158, 0.02631), (0.0241, -0.04818, -0.224), (0.04015, 0.0158, 0.02631), (0.0174, -0.05018, -0.221), (0.0241, -0.04818, -0.224), (0.00996, -0.05074, -0.2144), (0.00818, -0.05346, -0.2326), (0.0174, -0.05018, -0.221), (0.03157, -0.04521, -0.2346), (0.03109, -0.04413, -0.2235), (0.0241, -0.04818, -0.224), (-0.02345, -0.04798, -0.2214), (-0.02547, -0.04879, -0.2364), (-0.01844, -0.05127, -0.2325), (-0.02547, -0.04879, -0.2364), (-0.01969, -0.05136, -0.2424), (-0.01844, -0.05127, -0.2325), (-0.01844, -0.05127, -0.2325), (-0.01969, -0.05136, -0.2424), (-0.01159, -0.05381, -0.2485), (-0.01844, -0.05127, -0.2325), (-0.01159, -0.05381, -0.2485), (-0.01115, -0.05309, -0.2339), (0.0241, -0.04818, -0.224), (0.02001, -0.05123, -0.2392), (0.02676, -0.04816, -0.2375), (-0.04607, -0.03023, -0.2364), (-0.04235, -0.03532, -0.2341), (-0.04766, 0.01586, 0.005784), (-0.04987, -0.02352, -0.2415), (-0.04607, -0.03023, -0.2364), (-0.04766, 0.01586, 0.005784), (-0.01969, -0.05136, -0.2424), (-0.02551, -0.04891, -0.259), (-0.01176, -0.0539, -0.259), (-0.05321, -0.01391, -0.2455), (-0.04987, -0.02352, -0.2415), (-0.04766, 0.01586, 0.005784), (-0.01844, -0.05127, -0.2325), (-0.01481, -0.05069, -0.2196), (-0.02345, -0.04798, -0.2214), (0.0174, -0.05018, -0.221), (0.02001, -0.05123, -0.2392), (0.0241, -0.04818, -0.224), (0.02001, -0.05123, -0.2392), (0.00818, -0.05346, -0.2326), (0.0128, -0.05344, -0.244), (0.00818, -0.05346, -0.2326), (0.02001, -0.05123, -0.2392), (0.0174, -0.05018, -0.221)], [], [(0, 1, 2), (3, 4, 5), (6, 7, 8), (9, 10, 11), (12, 13, 14), (15, 16, 17), (18, 19, 20), (21, 22, 23), (24, 25, 26), (27, 28, 29), (30, 31, 32), (33, 34, 35), (36, 37, 38), (39, 40, 41), (42, 43, 44), (45, 46, 47), (48, 49, 50), (51, 52, 53), (54, 55, 56), (57, 58, 59), (60, 61, 62), (63, 64, 65), (66, 67, 68), (69, 70, 71), (72, 73, 74), (75, 76, 77), (78, 79, 80), (81, 82, 83), (84, 85, 86), (87, 88, 89), (90, 91, 92), (93, 94, 95), (96, 97, 98), (99, 100, 101), (102, 103, 104), (105, 106, 107), (108, 109, 110), (111, 112, 113), (114, 115, 116), (117, 118, 119), (120, 121, 122), (123, 124, 125), (126, 127, 128), (129, 130, 131), (132, 133, 134), (135, 136, 137), (138, 139, 140), (141, 142, 143), (144, 145, 146), (147, 148, 149), (150, 151, 152), (153, 154, 155), (156, 157, 158), (159, 160, 161), (162, 163, 164), (165, 166, 167), (168, 169, 170), (171, 172, 173), (174, 175, 176), (177, 178, 179), (180, 181, 182), (183, 184, 185), (186, 187, 188), (189, 190, 191), (192, 193, 194), (195, 196, 197), (198, 199, 200), (201, 202, 203), (204, 205, 206), (207, 208, 209), (210, 211, 212), (213, 214, 215), (216, 217, 218), (219, 220, 221), (222, 223, 224), (225, 226, 227), (228, 229, 230), (231, 232, 233), (234, 235, 236), (237, 238, 239), (240, 241, 242), (243, 244, 245), (246, 247, 248), (249, 250, 251), (252, 253, 254), (255, 256, 257), (258, 259, 260), (261, 262, 263), (264, 265, 266), (267, 268, 269), (270, 271, 272), (273, 274, 275), (276, 277, 278), (279, 280, 281), (282, 283, 284), (285, 286, 287), (288, 289, 290), (291, 292, 293), (294, 295, 296), (297, 298, 299), (300, 301, 302), (303, 304, 305), (306, 307, 308), (309, 310, 311), (312, 313, 314), (315, 316, 317), (318, 319, 320), (321, 322, 323), (324, 325, 326), (327, 328, 329), (330, 331, 332), (333, 334, 335), (336, 337, 338), (339, 340, 341), (342, 343, 344), (345, 346, 347), (348, 349, 350), (351, 352, 353), (354, 355, 356), (357, 358, 359), (360, 361, 362), (363, 364, 365), (366, 367, 368), (369, 370, 371), (372, 373, 374), (375, 376, 377), (378, 379, 380), (381, 382, 383), (384, 385, 386), (387, 388, 389), (390, 391, 392), (393, 394, 395), (396, 397, 398), (399, 400, 401), (402, 403, 404), (405, 406, 407), (408, 409, 410), (411, 412, 413), (414, 415, 416), (417, 418, 419), (420, 421, 422), (423, 424, 425), (426, 427, 428), (429, 430, 431), (432, 433, 434), (435, 436, 437), (438, 439, 440), (441, 442, 443), (444, 445, 446), (447, 448, 449), (450, 451, 452), (453, 454, 455), (456, 457, 458), (459, 460, 461), (462, 463, 464), (465, 466, 467), (468, 469, 470), (471, 472, 473), (474, 475, 476), (477, 478, 479), (480, 481, 482), (483, 484, 485), (486, 487, 488), (489, 490, 491), (492, 493, 494), (495, 496, 497), (498, 499, 500), (501, 502, 503), (504, 505, 506), (507, 508, 509), (510, 511, 512), (513, 514, 515), (516, 517, 518), (519, 520, 521), (522, 523, 524), (525, 526, 527), (528, 529, 530), (531, 532, 533), (534, 535, 536), (537, 538, 539), (540, 541, 542), (543, 544, 545), (546, 547, 548), (549, 550, 551), (552, 553, 554), (555, 556, 557), (558, 559, 560), (561, 562, 563), (564, 565, 566), (567, 568, 569), (570, 571, 572), (573, 574, 575), (576, 577, 578), (579, 580, 581), (582, 583, 584), (585, 586, 587), (588, 589, 590), (591, 592, 593), (594, 595, 596), (597, 598, 599), (600, 601, 602), (603, 604, 605), (606, 607, 608), (609, 610, 611), (612, 613, 614), (615, 616, 617), (618, 619, 620), (621, 622, 623), (624, 625, 626), (627, 628, 629), (630, 631, 632), (633, 634, 635), (636, 637, 638), (639, 640, 641), (642, 643, 644), (645, 646, 647), (648, 649, 650), (651, 652, 653), (654, 655, 656), (657, 658, 659), (660, 661, 662), (663, 664, 665), (666, 667, 668), (669, 670, 671), (672, 673, 674), (675, 676, 677), (678, 679, 680), (681, 682, 683), (684, 685, 686), (687, 688, 689), (690, 691, 692), (693, 694, 695), (696, 697, 698), (699, 700, 701), (702, 703, 704), (705, 706, 707), (708, 709, 710), (711, 712, 713), (714, 715, 716), (717, 718, 719), (720, 721, 722), (723, 724, 725), (726, 727, 728), (729, 730, 731), (732, 733, 734), (735, 736, 737), (738, 739, 740), (741, 742, 743), (744, 745, 746), (747, 748, 749), (750, 751, 752), (753, 754, 755), (756, 757, 758), (759, 760, 761), (762, 763, 764), (765, 766, 767), (768, 769, 770), (771, 772, 773), (774, 775, 776), (777, 778, 779), (780, 781, 782), (783, 784, 785), (786, 787, 788), (789, 790, 791), (792, 793, 794), (795, 796, 797), (798, 799, 800), (801, 802, 803), (804, 805, 806), (807, 808, 809), (810, 811, 812), (813, 814, 815), (816, 817, 818), (819, 820, 821), (822, 823, 824), (825, 826, 827), (828, 829, 830), (831, 832, 833), (834, 835, 836), (837, 838, 839), (840, 841, 842), (843, 844, 845), (846, 847, 848), (849, 850, 851), (852, 853, 854), (855, 856, 857), (858, 859, 860), (861, 862, 863), (864, 865, 866), (867, 868, 869), (870, 871, 872), (873, 874, 875), (876, 877, 878), (879, 880, 881), (882, 883, 884), (885, 886, 887), (888, 889, 890), (891, 892, 893), (894, 895, 896), (897, 898, 899)])
me_link5.polygons.foreach_set('use_smooth', [True] * 300)
me_link5.materials.append(mat_defaultmaterial)
me_link5.use_remesh_fix_poles = True
me_link5.use_remesh_preserve_attributes = False
me_link5.use_mirror_vertex_groups = False
me_link5.update()
me_link5.normals_split_custom_set([tuple(v) for v in zip(*[iter([-0.8486, 0.5036, -0.162, -0.8486, 0.5036, -0.162, -0.8486, 0.5036, -0.162, -0.2336, -0.9447, 0.2301, -0.2336, -0.9447, 0.2301, -0.2336, -0.9447, 0.2301, 0.01594, 0.8893, -0.457, 0.01594, 0.8893, -0.457, 0.01594, 0.8893, -0.457, 0.8935, -0.04342, 0.4471, 0.8935, -0.04342, 0.4471, 0.8935, -0.04342, 0.4471, 0.9915, 0.1257, -0.03345, 0.9915, 0.1257, -0.03345, 0.9915, 0.1257, -0.03345, 0.999, -0.03172, 0.03016, 0.999, -0.03172, 0.03016, 0.999, -0.03172, 0.03016, 0.5119, -0.05164, 0.8575, 0.5119, -0.05164, 0.8575, 0.5119, -0.05164, 0.8575, -0.9954, -0.02519, 0.09271, -0.9954, -0.02519, 0.09271, -0.9954, -0.02519, 0.09271, -0.6761, 0.5711, 0.4655, -0.6761, 0.5711, 0.4655, -0.6761, 0.5711, 0.4655, -0.8569, -0.03829, 0.5141, -0.8569, -0.03829, 0.5141, -0.8569, -0.03829, 0.5141, -0.8513, 0.4994, -0.1609, -0.8513, 0.4994, -0.1609, -0.8513, 0.4994, -0.1609, -0.3976, -0.8946, 0.2039, -0.3976, -0.8946, 0.2039, -0.3976, -0.8946, 0.2039, 0.6717, -0.04241, 0.7396, 0.6717, -0.04241, 0.7396, 0.6717, -0.04241, 0.7396, -0.1393, -0.9602, 0.2421, -0.1393, -0.9602, 0.2421, -0.1393, -0.9602, 0.2421, -0.2504, -0.04742, 0.967, -0.2504, -0.04742, 0.967, -0.2504, -0.04742, 0.967, -0.2085, -0.05491, 0.9765, -0.2085, -0.05491, 0.9765, -0.2085, -0.05491, 0.9765, 0.2299, 0.7244, 0.6499, 0.2299, 0.7244, 0.6499, 0.2299, 0.7244, 0.6499, 0.8662, 0.4753, -0.1542, 0.8662, 0.4753, -0.1542, 0.8662, 0.4753, -0.1542, -0.05321, 0.8915, -0.4498, -0.05321, 0.8915, -0.4498, -0.05321, 0.8915, -0.4498, -0.2651, 0.853, -0.4496, -0.2651, 0.853, -0.4496, -0.2651, 0.853, -0.4496, -0.9726, -0.03898, 0.2292, -0.9726, -0.03898, 0.2292, -0.9726, -0.03898, 0.2292, -0.1613, 0.9682, 0.1914, -0.1613, 0.9682, 0.1914, -0.1613, 0.9682, 0.1914, -0.1099, 0.959, 0.2613, -0.1099, 0.959, 0.2613, -0.1099, 0.959, 0.2613, -0.7093, -0.05025, 0.7032, -0.7093, -0.05025, 0.7032, -0.7093, -0.05025, 0.7032, -0.4724, 0.5186, 0.7127, -0.4724, 0.5186, 0.7127, -0.4724, 0.5186, 0.7127, -0.5897, -0.0445, 0.8064, -0.5897, -0.0445, 0.8064, -0.5897, -0.0445, 0.8064, 0.7943, 0.5773, 0.1892, 0.7943, 0.5773, 0.1892, 0.7943, 0.5773, 0.1892, 0.9888, -0.02782, 0.1466, 0.9888, -0.02782, 0.1466, 0.9888, -0.02782, 0.1466, 0.01368, 0.9922, 0.124, 0.01368, 0.9922, 0.124, 0.01368, 0.9922, 0.124, 0.353, 0.747, 0.5633, 0.353, 0.747, 0.5633, 0.353, 0.747, 0.5633, 0.1949, 0.9565, 0.2172, 0.1949, 0.9565, 0.2172, 0.1949, 0.9565, 0.2172, 0.04101, 0.9678, 0.2485, 0.04101, 0.9678, 0.2485, 0.04101, 0.9678, 0.2485, 0.8474, 0.5056, -0.1623, 0.8474, 0.5056, -0.1623, 0.8474, 0.5056, -0.1623, 0.3584, 0.8237, -0.4393, 0.3584, 0.8237, -0.4393, 0.3584, 0.8237, -0.4393, 0.1185, 0.8864, -0.4476, 0.1185, 0.8864, -0.4476, 0.1185, 0.8864, -0.4476, 0.1658, 0.9763, -0.1391, 0.1658, 0.9763, -0.1391, 0.1658, 0.9763, -0.1391, 0.98, -0.1942, 0.04367, 0.98, -0.1942, 0.04367, 0.98, -0.1942, 0.04367, 0.9946, -0.09768, 0.03457, 0.9946, -0.09768, 0.03457, 0.9946, -0.09768, 0.03457, 0.1413, 0.6188, 0.7728, 0.1413, 0.6188, 0.7728, 0.1413, 0.6188, 0.7728, -0.6468, 0.7506, 0.1352, -0.6468, 0.7506, 0.1352, -0.6468, 0.7506, 0.1352, -0.1542, 0.9721, 0.1767, -0.1542, 0.9721, 0.1767, -0.1542, 0.9721, 0.1767, -0.1141, 0.9934, 0.007809, -0.1141, 0.9934, 0.007809, -0.1141, 0.9934, 0.007809, -0.1581, 0.9797, -0.1231, -0.1581, 0.9797, -0.1231, -0.1581, 0.9797, -0.1231, -0.6731, 0.6476, 0.357, -0.6731, 0.6476, 0.357, -0.6731, 0.6476, 0.357, -0.2909, 0.9397, 0.1795, -0.2909, 0.9397, 0.1795, -0.2909, 0.9397, 0.1795, -0.4923, 0.7682, 0.4093, -0.4923, 0.7682, 0.4093, -0.4923, 0.7682, 0.4093, -0.9421, 0.3196, -0.1017, -0.9421, 0.3196, -0.1017, -0.9421, 0.3196, -0.1017, -0.6014, 0.7158, -0.3549, -0.6014, 0.7158, -0.3549, -0.6014, 0.7158, -0.3549, -0.2267, 0.8655, -0.4468, -0.2267, 0.8655, -0.4468, -0.2267, 0.8655, -0.4468, 0.03792, 0.462, 0.8861, 0.03792, 0.462, 0.8861, 0.03792, 0.462, 0.8861, 0.04501, -0.04982, 0.9977, 0.04501, -0.04982, 0.9977, 0.04501, -0.04982, 0.9977, 0.1163, -0.0592, 0.9915, 0.1163, -0.0592, 0.9915, 0.1163, -0.0592, 0.9915, -0.333, -0.9183, 0.214, -0.333, -0.9183, 0.214, -0.333, -0.9183, 0.214, -0.2126, -0.9487, 0.2339, -0.2126, -0.9487, 0.2339, -0.2126, -0.9487, 0.2339, -0.1461, -0.9879, 0.05286, -0.1461, -0.9879, 0.05286, -0.1461, -0.9879, 0.05286, -0.4999, -0.05384, 0.8644, -0.4999, -0.05384, 0.8644, -0.4999, -0.05384, 0.8644, 0.9318, -0.03516, 0.3614, 0.9318, -0.03516, 0.3614, 0.9318, -0.03516, 0.3614, 0.4265, 0.9034, -0.0446, 0.4265, 0.9034, -0.0446, 0.4265, 0.9034, -0.0446, 0.6587, 0.7523, 0.01348, 0.6587, 0.7523, 0.01348, 0.6587, 0.7523, 0.01348, 0.6725, 0.74, -0.0121, 0.6725, 0.74, -0.0121, 0.6725, 0.74, -0.0121, -0.4518, -0.04954, 0.8907, -0.4518, -0.04954, 0.8907, -0.4518, -0.04954, 0.8907, -0.3706, 0.566, 0.7364, -0.3706, 0.566, 0.7364, -0.3706, 0.566, 0.7364, -0.1945, 0.4897, 0.8499, -0.1945, 0.4897, 0.8499, -0.1945, 0.4897, 0.8499, -0.06407, 0.5358, 0.8419, -0.06407, 0.5358, 0.8419, -0.06407, 0.5358, 0.8419, -0.04896, 0.6157, 0.7865, -0.04896, 0.6157, 0.7865, -0.04896, 0.6157, 0.7865, 0.1603, 0.5317, 0.8316, 0.1603, 0.5317, 0.8316, 0.1603, 0.5317, 0.8316, 0.2134, 0.9597, 0.1828, 0.2134, 0.9597, 0.1828, 0.2134, 0.9597, 0.1828, 0.1453, 0.9866, 0.07448, 0.1453, 0.9866, 0.07448, 0.1453, 0.9866, 0.07448, 0.6478, 0.6897, -0.3236, 0.6478, 0.6897, -0.3236, 0.6478, 0.6897, -0.3236, 0.6664, 0.6783, -0.3096, 0.6664, 0.6783, -0.3096, 0.6664, 0.6783, -0.3096, 0.7669, 0.6311, 0.1168, 0.7669, 0.6311, 0.1168, 0.7669, 0.6311, 0.1168, 0.052, 0.8912, -0.4507, 0.052, 0.8912, -0.4507, 0.052, 0.8912, -0.4507, 0.3943, 0.8148, -0.425, 0.3943, 0.8148, -0.425, 0.3943, 0.8148, -0.425, 0.1924, 0.928, -0.3189, 0.1924, 0.928, -0.3189, 0.1924, 0.928, -0.3189, -0.1462, 0.9666, -0.2104, -0.1462, 0.9666, -0.2104, -0.1462, 0.9666, -0.2104, 0.00946, -0.9989, 0.04508, 0.00946, -0.9989, 0.04508, 0.00946, -0.9989, 0.04508, 0.6498, -0.7454, 0.1488, 0.6498, -0.7454, 0.1488, 0.6498, -0.7454, 0.1488, 0.3762, 0.6302, 0.6792, 0.3762, 0.6302, 0.6792, 0.3762, 0.6302, 0.6792, 0.3759, 0.6302, 0.6793, 0.3759, 0.6302, 0.6793, 0.3759, 0.6302, 0.6793, -0.1466, 0.9887, 0.03174, -0.1466, 0.9887, 0.03174, -0.1466, 0.9887, 0.03174, -0.3102, 0.9448, 0.1056, -0.3102, 0.9448, 0.1056, -0.3102, 0.9448, 0.1056, -0.3952, 0.9182, 0.02666, -0.3952, 0.9182, 0.02666, -0.3952, 0.9182, 0.02666, -0.00941, 0.9991, 0.04104, -0.00941, 0.9991, 0.04104, -0.00941, 0.9991, 0.04104, -0.04785, 0.9435, -0.3279, -0.04785, 0.9435, -0.3279, -0.04785, 0.9435, -0.3279, -0.2496, 0.9632, -0.09931, -0.2496, 0.9632, -0.09931, -0.2496, 0.9632, -0.09931, -0.2197, 0.9753, 0.0225, -0.2197, 0.9753, 0.0225, -0.2197, 0.9753, 0.0225, -0.2679, 0.9617, -0.05779, -0.2679, 0.9617, -0.05779, -0.2679, 0.9617, -0.05779, -0.3043, 0.9316, -0.1989, -0.3043, 0.9316, -0.1989, -0.3043, 0.9316, -0.1989, -0.6871, 0.6775, 0.2626, -0.6871, 0.6775, 0.2626, -0.6871, 0.6775, 0.2626, -0.8895, -0.04376, 0.4549, -0.8895, -0.04376, 0.4549, -0.8895, -0.04376, 0.4549, -0.662, 0.7119, 0.2344, -0.662, 0.7119, 0.2344, -0.662, 0.7119, 0.2344, -0.7547, 0.6215, 0.2099, -0.7547, 0.6215, 0.2099, -0.7547, 0.6215, 0.2099, -0.7779, 0.6072, 0.1618, -0.7779, 0.6072, 0.1618, -0.7779, 0.6072, 0.1618, -0.4734, 0.7115, 0.5192, -0.4734, 0.7115, 0.5192, -0.4734, 0.7115, 0.5192, -0.5848, 0.6515, 0.4833, -0.5848, 0.6515, 0.4833, -0.5848, 0.6515, 0.4833, -0.7424, -0.04382, 0.6686, -0.7424, -0.04382, 0.6686, -0.7424, -0.04382, 0.6686, -0.602, 0.606, 0.5199, -0.602, 0.606, 0.5199, -0.602, 0.606, 0.5199, -0.9978, 0.0654, -0.009579, -0.9978, 0.0654, -0.009579, -0.9978, 0.0654, -0.009579, -0.6701, 0.6775, -0.3032, -0.6701, 0.6775, -0.3032, -0.6701, 0.6775, -0.3032, 0.2791, -0.04442, 0.9592, 0.2791, -0.04442, 0.9592, 0.2791, -0.04442, 0.9592, 0.2256, 0.498, 0.8373, 0.2256, 0.498, 0.8373, 0.2256, 0.498, 0.8373, -0.9902, -0.1342, 0.03777, -0.9902, -0.1342, 0.03777, -0.9902, -0.1342, 0.03777, 0.4925, -0.05584, 0.8685, 0.4925, -0.05584, 0.8685, 0.4925, -0.05584, 0.8685, 0.7564, -0.04934, 0.6523, 0.7564, -0.04934, 0.6523, 0.7564, -0.04934, 0.6523, 0.7547, 0.6065, 0.2503, 0.7547, 0.6065, 0.2503, 0.7547, 0.6065, 0.2503, 0.6612, 0.655, 0.3658, 0.6612, 0.655, 0.3658, 0.6612, 0.655, 0.3658, 0.7146, 0.681, 0.16, 0.7146, 0.681, 0.16, 0.7146, 0.681, 0.16, 0.04339, 0.9684, 0.2455, 0.04339, 0.9684, 0.2455, 0.04339, 0.9684, 0.2455, 0.6387, 0.7262, 0.2545, 0.6387, 0.7262, 0.2545, 0.6387, 0.7262, 0.2545, 0.6373, 0.7216, 0.2703, 0.6373, 0.7216, 0.2703, 0.6373, 0.7216, 0.2703, 0.3595, 0.9303, 0.07287, 0.3595, 0.9303, 0.07287, 0.3595, 0.9303, 0.07287, 0.3558, 0.9343, 0.01967, 0.3558, 0.9343, 0.01967, 0.3558, 0.9343, 0.01967, 0.679, 0.7132, 0.1743, 0.679, 0.7132, 0.1743, 0.679, 0.7132, 0.1743, -0.1923, 0.6285, 0.7536, -0.1923, 0.6285, 0.7536, -0.1923, 0.6285, 0.7536, -0.3442, 0.7005, 0.6251, -0.3442, 0.7005, 0.6251, -0.3442, 0.7005, 0.6251, 0.08875, 0.7629, 0.6404, 0.08875, 0.7629, 0.6404, 0.08875, 0.7629, 0.6404, 0.082, 0.7594, 0.6454, 0.082, 0.7594, 0.6454, 0.082, 0.7594, 0.6454, 0.1467, 0.9887, 0.0325, 0.1467, 0.9887, 0.0325, 0.1467, 0.9887, 0.0325, 0.6325, 0.7561, -0.1683, 0.6325, 0.7561, -0.1683, 0.6325, 0.7561, -0.1683, 0.4071, 0.894, -0.1873, 0.4071, 0.894, -0.1873, 0.4071, 0.894, -0.1873, 0.9719, 0.2257, -0.06638, 0.9719, 0.2257, -0.06638, 0.9719, 0.2257, -0.06638, 0.7478, 0.6551, 0.1077, 0.7478, 0.6551, 0.1077, 0.7478, 0.6551, 0.1077, 0.04023, 0.9569, -0.2876, 0.04023, 0.9569, -0.2876, 0.04023, 0.9569, -0.2876, 0.07815, 0.9436, -0.3217, 0.07815, 0.9436, -0.3217, 0.07815, 0.9436, -0.3217, 0.194, 0.9267, -0.3219, 0.194, 0.9267, -0.3219, 0.194, 0.9267, -0.3219, 0.2517, 0.933, -0.2573, 0.2517, 0.933, -0.2573, 0.2517, 0.933, -0.2573, 0.0289, 0.9992, -0.02939, 0.0289, 0.9992, -0.02939, 0.0289, 0.9992, -0.02939, 0.01521, 0.996, -0.08826, 0.01521, 0.996, -0.08826, 0.01521, 0.996, -0.08826, 0.27, -0.9362, 0.225, 0.27, -0.9362, 0.225, 0.27, -0.9362, 0.225, 0.2623, -0.938, 0.2264, 0.2623, -0.938, 0.2264, 0.2623, -0.938, 0.2264, 0.2386, 0.638, 0.7322, 0.2386, 0.638, 0.7322, 0.2386, 0.638, 0.7322, 0.02105, 0.9956, 0.09177, 0.02105, 0.9956, 0.09177, 0.02105, 0.9956, 0.09177, -0.1017, 0.9931, -0.0593, -0.1017, 0.9931, -0.0593, -0.1017, 0.9931, -0.0593, -0.3081, 0.9303, -0.1987, -0.3081, 0.9303, -0.1987, -0.3081, 0.9303, -0.1987, -0.588, 0.7151, 0.3779, -0.588, 0.7151, 0.3779, -0.588, 0.7151, 0.3779, -0.6129, 0.6723, 0.4151, -0.6129, 0.6723, 0.4151, -0.6129, 0.6723, 0.4151, -0.5, 0.6782, 0.5385, -0.5, 0.6782, 0.5385, -0.5, 0.6782, 0.5385, -0.7605, 0.6487, -0.02992, -0.7605, 0.6487, -0.02992, -0.7605, 0.6487, -0.02992, -0.08236, -0.9965, -0.01134, -0.08236, -0.9965, -0.01134, -0.08236, -0.9965, -0.01134, -0.1263, -0.9919, 0.01036, -0.1263, -0.9919, 0.01036, -0.1263, -0.9919, 0.01036, -0.9991, -0.02924, 0.02999, -0.9991, -0.02924, 0.02999, -0.9991, -0.02924, 0.02999, -0.03152, -0.9909, 0.1308, -0.03152, -0.9909, 0.1308, -0.03152, -0.9909, 0.1308, 0.5865, 0.6652, 0.462, 0.5865, 0.6652, 0.462, 0.5865, 0.6652, 0.462, 0.5456, 0.6974, 0.4647, 0.5456, 0.6974, 0.4647, 0.5456, 0.6974, 0.4647, 0.7223, 0.603, 0.3387, 0.7223, 0.603, 0.3387, 0.7223, 0.603, 0.3387, 0.7003, 0.6161, 0.3604, 0.7003, 0.6161, 0.3604, 0.7003, 0.6161, 0.3604, 0.973, -0.03725, 0.2279, 0.973, -0.03725, 0.2279, 0.973, -0.03725, 0.2279, 0.7674, 0.6386, -0.05782, 0.7674, 0.6386, -0.05782, 0.7674, 0.6386, -0.05782, -0.2171, 0.6722, 0.7078, -0.2171, 0.6722, 0.7078, -0.2171, 0.6722, 0.7078, -0.1619, 0.7295, 0.6646, -0.1619, 0.7295, 0.6646, -0.1619, 0.7295, 0.6646, -0.2052, 0.7599, 0.6169, -0.2052, 0.7599, 0.6169, -0.2052, 0.7599, 0.6169, -0.06545, 0.6224, 0.78, -0.06545, 0.6224, 0.78, -0.06545, 0.6224, 0.78, -0.2556, 0.5674, 0.7828, -0.2556, 0.5674, 0.7828, -0.2556, 0.5674, 0.7828, -0.3487, 0.6726, 0.6527, -0.3487, 0.6726, 0.6527, -0.3487, 0.6726, 0.6527, 0.4665, 0.6979, 0.5434, 0.4665, 0.6979, 0.5434, 0.4665, 0.6979, 0.5434, 0.318, 0.7304, 0.6045, 0.318, 0.7304, 0.6045, 0.318, 0.7304, 0.6045, 0.09549, 0.633, 0.7683, 0.09549, 0.633, 0.7683, 0.09549, 0.633, 0.7683, 0.4108, 0.5156, 0.7519, 0.4108, 0.5156, 0.7519, 0.4108, 0.5156, 0.7519, 0.4292, 0.5522, 0.7147, 0.4292, 0.5522, 0.7147, 0.4292, 0.5522, 0.7147, 0.3015, 0.5471, 0.7809, 0.3015, 0.5471, 0.7809, 0.3015, 0.5471, 0.7809, 0.2943, 0.6217, 0.7259, 0.2943, 0.6217, 0.7259, 0.2943, 0.6217, 0.7259, 0.273, 0.9613, -0.03698, 0.273, 0.9613, -0.03698, 0.273, 0.9613, -0.03698, 0.2856, 0.9448, 0.1607, 0.2856, 0.9448, 0.1607, 0.2856, 0.9448, 0.1607, 0.8179, 0.575, -0.01763, 0.8179, 0.575, -0.01763, 0.8179, 0.575, -0.01763, 0.00727, 0.9767, -0.2144, 0.00727, 0.9767, -0.2144, 0.00727, 0.9767, -0.2144, -0.07004, 0.9478, -0.3111, -0.07004, 0.9478, -0.3111, -0.07004, 0.9478, -0.3111, -0.1147, 0.9701, -0.2138, -0.1147, 0.9701, -0.2138, -0.1147, 0.9701, -0.2138, 0.9315, -0.358, 0.06476, 0.9315, -0.358, 0.06476, 0.9315, -0.358, 0.06476, 0.7875, -0.6163, 0.000933, 0.7875, -0.6163, 0.000933, 0.7875, -0.6163, 0.000933, 0.7099, -0.7041, -0.015, 0.7099, -0.7041, -0.015, 0.7099, -0.7041, -0.015, 0.6935, -0.7204, -0.006392, 0.6935, -0.7204, -0.006392, 0.6935, -0.7204, -0.006392, 0.1411, -0.9898, 0.02037, 0.1411, -0.9898, 0.02037, 0.1411, -0.9898, 0.02037, 0.4114, -0.9114, 0.008739, 0.4114, -0.9114, 0.008739, 0.4114, -0.9114, 0.008739, 0.1394, -0.96, 0.2427, 0.1394, -0.96, 0.2427, 0.1394, -0.96, 0.2427, 0.5103, -0.8599, -0.01577, 0.5103, -0.8599, -0.01577, 0.5103, -0.8599, -0.01577, 0.5268, -0.85, -0.008055, 0.5268, -0.85, -0.008055, 0.5268, -0.85, -0.008055, 0.5155, 0.5581, 0.6502, 0.5155, 0.5581, 0.6502, 0.5155, 0.5581, 0.6502, 0.02552, 0.9929, -0.1163, 0.02552, 0.9929, -0.1163, 0.02552, 0.9929, -0.1163, -0.6892, 0.7226, 0.05319, -0.6892, 0.7226, 0.05319, -0.6892, 0.7226, 0.05319, -0.745, 0.6655, 0.04561, -0.745, 0.6655, 0.04561, -0.745, 0.6655, 0.04561, -0.7025, 0.6057, 0.3735, -0.7025, 0.6057, 0.3735, -0.7025, 0.6057, 0.3735, -0.4662, 0.6362, 0.6147, -0.4662, 0.6362, 0.6147, -0.4662, 0.6362, 0.6147, -0.5279, 0.5883, 0.6125, -0.5279, 0.5883, 0.6125, -0.5279, 0.5883, 0.6125, -0.4296, 0.8838, -0.1853, -0.4296, 0.8838, -0.1853, -0.4296, 0.8838, -0.1853, -0.9588, 0.2716, -0.08361, -0.9588, 0.2716, -0.08361, -0.9588, 0.2716, -0.08361, -0.8074, -0.59, 0.001421, -0.8074, -0.59, 0.001421, -0.8074, -0.59, 0.001421, -0.9023, -0.4306, -0.0219, -0.9023, -0.4306, -0.0219, -0.9023, -0.4306, -0.0219, -0.5783, -0.8154, -0.02462, -0.5783, -0.8154, -0.02462, -0.5783, -0.8154, -0.02462, -0.451, -0.886, 0.1078, -0.451, -0.886, 0.1078, -0.451, -0.886, 0.1078, -0.4925, -0.8508, 0.1834, -0.4925, -0.8508, 0.1834, -0.4925, -0.8508, 0.1834, -0.5137, -0.8562, 0.05446, -0.5137, -0.8562, 0.05446, -0.5137, -0.8562, 0.05446, 0.02752, -0.9681, 0.2492, 0.02752, -0.9681, 0.2492, 0.02752, -0.9681, 0.2492, 0.5533, 0.724, 0.4119, 0.5533, 0.724, 0.4119, 0.5533, 0.724, 0.4119, 0.6569, 0.557, 0.5081, 0.6569, 0.557, 0.5081, 0.6569, 0.557, 0.5081, 0.8263, -0.03682, 0.562, 0.8263, -0.03682, 0.562, 0.8263, -0.03682, 0.562, 0.7475, 0.6441, -0.1623, 0.7475, 0.6441, -0.1623, 0.7475, 0.6441, -0.1623, -0.1117, 0.7272, 0.6773, -0.1117, 0.7272, 0.6773, -0.1117, 0.7272, 0.6773, 0.2219, 0.9743, -0.03776, 0.2219, 0.9743, -0.03776, 0.2219, 0.9743, -0.03776, 0.3426, 0.9193, -0.1938, 0.3426, 0.9193, -0.1938, 0.3426, 0.9193, -0.1938, 0.194, 0.9586, -0.2084, 0.194, 0.9586, -0.2084, 0.194, 0.9586, -0.2084, 0.2221, 0.9526, -0.2077, 0.2221, 0.9526, -0.2077, 0.2221, 0.9526, -0.2077, 0.06238, 0.9743, -0.2165, 0.06238, 0.9743, -0.2165, 0.06238, 0.9743, -0.2165, 0.9246, -0.381, -0.0002337, 0.9246, -0.381, -0.0002337, 0.9246, -0.381, -0.0002337, 0.9415, -0.3361, -0.02695, 0.9415, -0.3361, -0.02695, 0.9415, -0.3361, -0.02695, 0.7309, -0.6705, 0.1273, 0.7309, -0.6705, 0.1273, 0.7309, -0.6705, 0.1273, 0.6252, -0.7804, 0.006821, 0.6252, -0.7804, 0.006821, 0.6252, -0.7804, 0.006821, 0.03727, -0.9927, 0.1145, 0.03727, -0.9927, 0.1145, 0.03727, -0.9927, 0.1145, 0.3108, -0.9505, -0.005962, 0.3108, -0.9505, -0.005962, 0.3108, -0.9505, -0.005962, 0.4805, -0.872, 0.09291, 0.4805, -0.872, 0.09291, 0.4805, -0.872, 0.09291, 0.6342, -0.758, 0.1522, 0.6342, -0.758, 0.1522, 0.6342, -0.758, 0.1522, 0.4837, -0.8554, 0.1854, 0.4837, -0.8554, 0.1854, 0.4837, -0.8554, 0.1854, 0.5896, -0.8011, 0.1028, 0.5896, -0.8011, 0.1028, 0.5896, -0.8011, 0.1028, -0.3815, 0.9242, -0.01683, -0.3815, 0.9242, -0.01683, -0.3815, 0.9242, -0.01683, -0.1619, 0.9513, -0.2622, -0.1619, 0.9513, -0.2622, -0.1619, 0.9513, -0.2622, -0.5657, 0.5802, 0.5859, -0.5657, 0.5802, 0.5859, -0.5657, 0.5802, 0.5859, -0.6161, 0.7694, -0.1687, -0.6161, 0.7694, -0.1687, -0.6161, 0.7694, -0.1687, -0.7244, 0.6701, -0.1619, -0.7244, 0.6701, -0.1619, -0.7244, 0.6701, -0.1619, -0.1827, 0.9194, -0.3483, -0.1827, 0.9194, -0.3483, -0.1827, 0.9194, -0.3483, -0.1319, 0.9373, -0.3225, -0.1319, 0.9373, -0.3225, -0.1319, 0.9373, -0.3225, -0.005854, -0.1135, -0.9935, -0.005854, -0.1135, -0.9935, -0.005854, -0.1135, -0.9935, 0.007158, -0.1004, -0.9949, 0.007158, -0.1004, -0.9949, 0.007158, -0.1004, -0.9949, -0.05243, -0.1479, -0.9876, -0.05243, -0.1479, -0.9876, -0.05243, -0.1479, -0.9876, 0.0262, -0.07769, -0.9966, 0.0262, -0.07769, -0.9966, 0.0262, -0.07769, -0.9966, -0.135, -0.1899, -0.9725, -0.135, -0.1899, -0.9725, -0.135, -0.1899, -0.9725, 0.03654, -0.06186, -0.9974, 0.03654, -0.06186, -0.9974, 0.03654, -0.06186, -0.9974, 0.04485, -0.0446, -0.998, 0.04485, -0.0446, -0.998, 0.04485, -0.0446, -0.998, -0.4979, -0.2353, -0.8347, -0.4979, -0.2353, -0.8347, -0.4979, -0.2353, -0.8347, 0.04886, -0.0327, -0.9983, 0.04886, -0.0327, -0.9983, 0.04886, -0.0327, -0.9983, 0.05229, -0.01764, -0.9985, 0.05229, -0.01764, -0.9985, 0.05229, -0.01764, -0.9985, 0.05295, -0.00764, -0.9986, 0.05295, -0.00764, -0.9986, 0.05295, -0.00764, -0.9986, -0.0451, 0.144, -0.9885, -0.0451, 0.144, -0.9885, -0.0451, 0.144, -0.9885, -0.1754, 0.2086, -0.9622, -0.1754, 0.2086, -0.9622, -0.1754, 0.2086, -0.9622, 0.00224, 0.106, -0.9944, 0.00224, 0.106, -0.9944, 0.00224, 0.106, -0.9944, -0.4148, 0.2439, -0.8766, -0.4148, 0.2439, -0.8766, -0.4148, 0.2439, -0.8766, -0.6063, 0.206, -0.7681, -0.6063, 0.206, -0.7681, -0.6063, 0.206, -0.7681, 0.03093, 0.07167, -0.9969, 0.03093, 0.07167, -0.9969, 0.03093, 0.07167, -0.9969, -0.7554, 0.04865, -0.6535, -0.7554, 0.04865, -0.6535, -0.7554, 0.04865, -0.6535, -0.7248, 0.002963, -0.6889, -0.7248, 0.002963, -0.6889, -0.7248, 0.002963, -0.6889, 0.04409, 0.04669, -0.9979, 0.04409, 0.04669, -0.9979, 0.04409, 0.04669, -0.9979, 0.05033, 0.02774, -0.9983, 0.05033, 0.02774, -0.9983, 0.05033, 0.02774, -0.9983, 0.05317, 0.006995, -0.9986, 0.05317, 0.006995, -0.9986, 0.05317, 0.006995, -0.9986, 0.05286, 0.001318, -0.9986, 0.05286, 0.001318, -0.9986, 0.05286, 0.001318, -0.9986, -0.7255, -0.6882, -0.006371, -0.7255, -0.6882, -0.006371, -0.7255, -0.6882, -0.006371, -0.9467, -0.3218, 0.01726, -0.9467, -0.3218, 0.01726, -0.9467, -0.3218, 0.01726, -0.09073, -0.9897, 0.1105, -0.09073, -0.9897, 0.1105, -0.09073, -0.9897, 0.1105, -0.1612, -0.9793, 0.1226, -0.1612, -0.9793, 0.1226, -0.1612, -0.9793, 0.1226, -0.6454, -0.7638, -0.0002115, -0.6454, -0.7638, -0.0002115, -0.6454, -0.7638, -0.0002115, -0.6108, -0.7894, 0.06119, -0.6108, -0.7894, 0.06119, -0.6108, -0.7894, 0.06119, -0.4019, -0.9157, 0.005898, -0.4019, -0.9157, 0.005898, -0.4019, -0.9157, 0.005898, -0.05055, -0.9676, 0.2474, -0.05055, -0.9676, 0.2474, -0.05055, -0.9676, 0.2474, -0.05282, -0.9675, 0.2471, -0.05282, -0.9675, 0.2471, -0.05282, -0.9675, 0.2471, 0.5891, 0.6043, 0.5365, 0.5891, 0.6043, 0.5365, 0.5891, 0.6043, 0.5365, -0.3646, 0.5711, 0.7355, -0.3646, 0.5711, 0.7355, -0.3646, 0.5711, 0.7355, 0.4613, 0.6458, 0.6084, 0.4613, 0.6458, 0.6084, 0.4613, 0.6458, 0.6084, 0.7275, 0.686, 0.01257, 0.7275, 0.686, 0.01257, 0.7275, 0.686, 0.01257, 0.8328, -0.5535, -0.01109, 0.8328, -0.5535, -0.01109, 0.8328, -0.5535, -0.01109, 0.05196, -0.9972, 0.0532, 0.05196, -0.9972, 0.0532, 0.05196, -0.9972, 0.0532, -0.336, 0.9036, -0.2659, -0.336, 0.9036, -0.2659, -0.336, 0.9036, -0.2659, -0.7371, 0.5818, 0.3438, -0.7371, 0.5818, 0.3438, -0.7371, 0.5818, 0.3438, -0.9317, -0.0352, 0.3615, -0.9317, -0.0352, 0.3615, -0.9317, -0.0352, 0.3615, -0.702, -0.1511, -0.6959, -0.702, -0.1511, -0.6959, -0.702, -0.1511, -0.6959, -0.977, -0.2124, -0.01931, -0.977, -0.2124, -0.01931, -0.977, -0.2124, -0.01931, -0.8717, -0.4901, 0.004915, -0.8717, -0.4901, 0.004915, -0.8717, -0.4901, 0.004915, -0.09407, -0.9923, 0.0805, -0.09407, -0.9923, 0.0805, -0.09407, -0.9923, 0.0805, -0.2222, -0.9693, 0.1053, -0.2222, -0.9693, 0.1053, -0.2222, -0.9693, 0.1053, -0.6479, -0.747, 0.1487, -0.6479, -0.747, 0.1487, -0.6479, -0.747, 0.1487, -0.6463, -0.7483, 0.1491, -0.6463, -0.7483, 0.1491, -0.6463, -0.7483, 0.1491, -0.5083, -0.8612, 0.005784, -0.5083, -0.8612, 0.005784, -0.5083, -0.8612, 0.005784, 0.1188, -0.9625, 0.2437, 0.1188, -0.9625, 0.2437, 0.1188, -0.9625, 0.2437, 0.5324, 0.5996, 0.5975, 0.5324, 0.5996, 0.5975, 0.5324, 0.5996, 0.5975, -0.3956, 0.6379, 0.6607, -0.3956, 0.6379, 0.6607, -0.3956, 0.6379, 0.6607, 0.797, -0.5942, 0.1085, 0.797, -0.5942, 0.1085, 0.797, -0.5942, 0.1085, 0.8569, -0.5155, 0.002236, 0.8569, -0.5155, 0.002236, 0.8569, -0.5155, 0.002236, 0.108, -0.9933, 0.04222, 0.108, -0.9933, 0.04222, 0.108, -0.9933, 0.04222, 0.1202, -0.9835, 0.135, 0.1202, -0.9835, 0.135, 0.1202, -0.9835, 0.135, 0.2922, -0.9563, 0.003132, 0.2922, -0.9563, 0.003132, 0.2922, -0.9563, 0.003132, -0.05452, 0.9748, -0.2163, -0.05452, 0.9748, -0.2163, -0.05452, 0.9748, -0.2163, -0.274, 0.9206, -0.2784, -0.274, 0.9206, -0.2784, -0.274, 0.9206, -0.2784, -0.7466, -0.6538, 0.123, -0.7466, -0.6538, 0.123, -0.7466, -0.6538, 0.123, -0.7571, -0.653, -0.02111, -0.7571, -0.653, -0.02111, -0.7571, -0.653, -0.02111, -0.2607, -0.2279, -0.9381, -0.2607, -0.2279, -0.9381, -0.2607, -0.2279, -0.9381, -0.2803, -0.9598, 0.01265, -0.2803, -0.9598, 0.01265, -0.2803, -0.9598, 0.01265, 0.8775, -0.4723, 0.08371, 0.8775, -0.4723, 0.08371, 0.8775, -0.4723, 0.08371, 0.4052, -0.8916, 0.202, 0.4052, -0.8916, 0.202, 0.4052, -0.8916, 0.202, 0.3634, -0.9079, 0.2088, 0.3634, -0.9079, 0.2088, 0.3634, -0.9079, 0.2088, 0.1859, -0.9743, 0.1273, 0.1859, -0.9743, 0.1273, 0.1859, -0.9743, 0.1273, 0.4939, -0.8632, 0.1047, 0.4939, -0.8632, 0.1047, 0.4939, -0.8632, 0.1047, -0.3803, -0.9194, 0.1001, -0.3803, -0.9194, 0.1001, -0.3803, -0.9194, 0.1001, -0.3593, -0.9316, 0.05439, -0.3593, -0.9316, 0.05439, -0.3593, -0.9316, 0.05439, -0.2596, -0.9648, 0.0419, -0.2596, -0.9648, 0.0419, -0.2596, -0.9648, 0.0419, -0.2322, -0.9711, 0.05463, -0.2322, -0.9711, 0.05463, -0.2322, -0.9711, 0.05463, 0.3955, -0.9153, 0.07615, 0.3955, -0.9153, 0.07615, 0.3955, -0.9153, 0.07615, -0.8241, -0.5575, 0.1007, -0.8241, -0.5575, 0.1007, -0.8241, -0.5575, 0.1007, -0.8918, -0.4456, 0.07894, -0.8918, -0.4456, 0.07894, -0.8918, -0.4456, 0.07894, -0.3406, -0.94, -0.01908, -0.3406, -0.94, -0.01908, -0.3406, -0.94, -0.01908, -0.9503, -0.3062, 0.05726, -0.9503, -0.3062, 0.05726, -0.9503, -0.3062, 0.05726, -0.3218, -0.9376, 0.1318, -0.3218, -0.9376, 0.1318, -0.3218, -0.9376, 0.1318, 0.3248, -0.9405, 0.1001, 0.3248, -0.9405, 0.1001, 0.3248, -0.9405, 0.1001, 0.2355, -0.9673, 0.09402, 0.2355, -0.9673, 0.09402, 0.2355, -0.9673, 0.09402, 0.2326, -0.9685, 0.08859, 0.2326, -0.9685, 0.08859, 0.2326, -0.9685, 0.08859])] * 3)])

# ---- objects
ob_cube = bpy.data.objects.new('Cube', me_cube_001)
ob_link5 = bpy.data.objects.new('link5', me_link5)

# ---- transforms, parenting, visibility, modifiers, constraints
ob_cube.location = (-0.005742, 0.1054, 0.04283)
ob_cube.lineart.crease_threshold = 0.0
ob_link5.location = (0.0, 0.0, 0.0)
ob_link5.rotation_euler = (1.571, -0.0, 0.0)
ob_link5.lineart.crease_threshold = 0.0

# ---- collection membership
scene.collection.objects.link(ob_cube)
col_collection.objects.link(ob_link5)

# ---- scene / render settings (as saved in the file)
scene.frame_start = 1; scene.frame_end = 250; scene.frame_set(1)
scene.render.engine = 'BLENDER_EEVEE_NEXT'
scene.cycles.use_denoising = False
scene.cycles.samples = 128
scene.cycles.sampling_pattern = 'TABULATED_SOBOL'
scene.cycles.use_adaptive_sampling = False
scene.cycles.use_light_tree = False
scene.view_settings.view_transform = 'Filmic'
bpy.context.view_layer.update()

# ---- added for rendering (the .blend has no active camera and no usable light): camera, sun
cam_auto = bpy.data.cameras.new('AutoCamera')
cam_auto.lens = 50.0
cam_auto.sensor_width = 36.0
cam_auto.clip_end = 1000.0
ob_auto_camera = bpy.data.objects.new('AutoCamera', cam_auto)
scene.collection.objects.link(ob_auto_camera)
ob_auto_camera.location = (0.375849, -0.350938, 0.347053)
ob_auto_camera.rotation_euler = (1.09748, -7.21219e-08, 0.694738)
scene.camera = ob_auto_camera
light_auto_sun = bpy.data.lights.new('AutoSun', 'SUN')
light_auto_sun.energy = 3.0
light_auto_sun.angle = 0.0523599
ob_auto_sun = bpy.data.objects.new('AutoSun', light_auto_sun)
scene.collection.objects.link(ob_auto_sun)
ob_auto_sun.rotation_euler = (0.872665, 0.174533, 0.523599)
bpy.context.view_layer.update()
